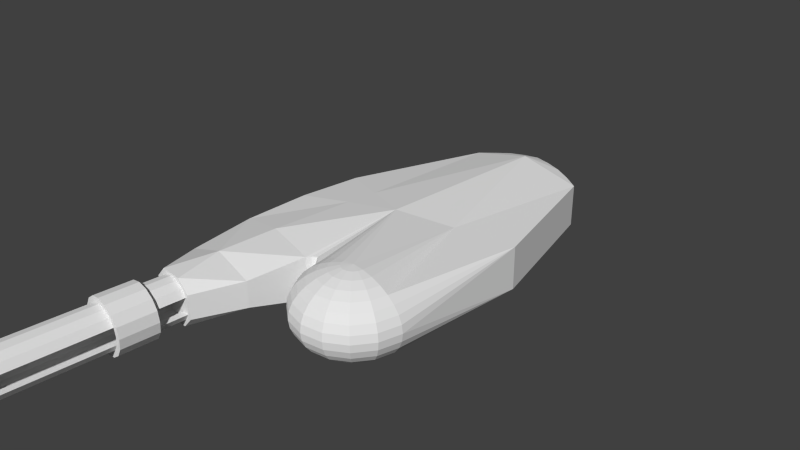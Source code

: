 # Source: marksman.blend  (saved by Blender 2.72.0; exported with 4.5.12 LTS)
import bpy
from mathutils import Matrix  # noqa: F401  (used for matrix-valued properties, if any)

bpy.ops.wm.read_factory_settings(use_empty=True)
scene = bpy.context.scene
scene.name = 'Scene'

# ---- collections
col_collection_1 = bpy.data.collections.new('Collection 1'); scene.collection.children.link(col_collection_1)

# ---- materials (node trees are filled in below, after node groups)
mat_material_001 = bpy.data.materials.new('Material.001')
mat_material_001.alpha_threshold = 0.0
mat_material_001.use_transparent_shadow = False
mat_material_001.specular_color = (0.6151, 0.6151, 0.6151)
mat_material_001.roughness = 0.5
mat_material_001.specular_intensity = 1.0
mat_material_marksman_texture = bpy.data.materials.new('Material_marksman.texture.')
mat_material_marksman_texture.alpha_threshold = 0.0
mat_material_marksman_texture.use_transparent_shadow = False
mat_material_marksman_texture.specular_color = (0.6151, 0.6151, 0.6151)
mat_material_marksman_texture.roughness = 0.5
mat_material_marksman_texture.specular_intensity = 1.0

# ---- material node trees

# ---- world
world_world = bpy.data.worlds.new('World'); scene.world = world_world
world_world.color = (0.05088, 0.05088, 0.05088)
world_world.use_sun_shadow = False
world_world.sun_shadow_jitter_overblur = 0.0
world_world.cycles.sampling_method = 'MANUAL'
world_world.cycles.sample_map_resolution = 256

# ---- cameras
cam_camera = bpy.data.cameras.new('Camera')
cam_camera.clip_end = 100.0
cam_camera.lens = 35.0
cam_camera.sensor_width = 32.0
cam_camera.sensor_height = 18.0
cam_camera.ortho_scale = 7.314
cam_camera.dof.focus_distance = 0.0
cam_camera.dof.aperture_fstop = 128.0

# ---- meshes
me_marksman = bpy.data.meshes.new('marksman')
me_marksman.from_pydata([(0.9, 0.3, -3.0), (0.675, 0.3255, -3.125), (0.0, 0.5, -3.0), (0.45, 0.359, -3.21), (0.225, 0.3791, -3.265), (0.0, 0.39, -3.3), (-0.225, 0.3791, -3.265), (-0.45, 0.359, -3.21), (-0.675, 0.3255, -3.125), (-0.9, 0.3, -3.0), (0.9, -0.3, -3.0), (0.0, -0.5, -3.0), (0.675, -0.3255, -3.125), (0.45, -0.359, -3.21), (0.225, -0.3791, -3.265), (0.0, -0.39, -3.3), (-0.225, -0.3791, -3.265), (-0.45, -0.359, -3.21), (-0.675, -0.3255, -3.125), (-0.9, -0.3, -3.0), (0.8, -0.56, 1.0), (0.6558, -0.5492, 1.06), (0.6439, -0.5492, 1.0), (0.5172, -0.5174, 1.117), (0.4939, -0.5174, 1.0), (0.3894, -0.4656, 1.17), (0.3555, -0.4656, 1.0), (0.2774, -0.396, 1.216), (0.2343, -0.396, 1.0), (0.1855, -0.3111, 1.255), (0.1348, -0.3111, 1.0), (0.1172, -0.2143, 1.283), (0.0609, -0.2143, 1.0), (0.0751, -0.1093, 1.3), (0.01537, -0.1093, 1.0), (0.0609, 0.0, 1.306), (0.0, 0.0, 1.0), (0.0751, 0.1093, 1.3), (0.01537, 0.1093, 1.0), (0.1172, 0.2143, 1.283), (0.0609, 0.2143, 1.0), (0.1855, 0.3111, 1.255), (0.1348, 0.3111, 1.0), (0.2774, 0.396, 1.216), (0.2343, 0.396, 1.0), (0.3894, 0.4656, 1.17), (0.3555, 0.4656, 1.0), (0.5172, 0.5174, 1.117), (0.4939, 0.5174, 1.0), (0.6558, 0.5492, 1.06), (0.6439, 0.5492, 1.0), (0.8, 0.56, 1.0), (0.6896, 0.5492, 1.11), (0.5835, 0.5174, 1.216), (0.4857, 0.4656, 1.314), (0.4, 0.396, 1.4), (0.3297, 0.3111, 1.47), (0.2774, 0.2143, 1.523), (0.2452, 0.1093, 1.555), (0.2343, 0.0, 1.566), (0.2452, -0.1093, 1.555), (0.2774, -0.2143, 1.523), (0.3297, -0.3111, 1.47), (0.4, -0.396, 1.4), (0.4857, -0.4656, 1.314), (0.5835, -0.5174, 1.216), (0.6896, -0.5492, 1.11), (0.7403, -0.5492, 1.144), (0.6828, -0.5174, 1.283), (0.6299, -0.4656, 1.411), (0.5835, -0.396, 1.523), (0.5454, -0.3111, 1.615), (0.5172, -0.2143, 1.683), (0.4997, -0.1093, 1.725), (0.4939, 0.0, 1.739), (0.4997, 0.1093, 1.725), (0.5172, 0.2143, 1.683), (0.5454, 0.3111, 1.615), (0.5835, 0.396, 1.523), (0.6299, 0.4656, 1.411), (0.6828, 0.5174, 1.283), (0.7403, 0.5492, 1.144), (0.8, 0.5492, 1.156), (0.8, 0.5174, 1.306), (0.8, 0.4656, 1.444), (0.8, 0.396, 1.566), (0.8, 0.3111, 1.665), (0.8, 0.2143, 1.739), (0.8, 0.1093, 1.785), (0.8, 0.0, 1.8), (0.8, -0.1093, 1.785), (0.8, -0.2143, 1.739), (0.8, -0.3111, 1.665), (0.8, -0.396, 1.566), (0.8, -0.4656, 1.444), (0.8, -0.5174, 1.306), (0.8, -0.5492, 1.156), (0.8597, -0.5492, 1.144), (0.9172, -0.5174, 1.283), (0.9701, -0.4656, 1.411), (1.016, -0.396, 1.523), (1.055, -0.3111, 1.615), (1.083, -0.2143, 1.683), (1.1, -0.1093, 1.725), (1.106, 0.0, 1.739), (1.1, 0.1093, 1.725), (1.083, 0.2143, 1.683), (1.055, 0.3111, 1.615), (1.016, 0.396, 1.523), (0.9701, 0.4656, 1.411), (0.9172, 0.5174, 1.283), (0.8597, 0.5492, 1.144), (0.9104, 0.5492, 1.11), (1.016, 0.5174, 1.216), (1.114, 0.4656, 1.314), (1.2, 0.396, 1.4), (1.27, 0.3111, 1.47), (1.323, 0.2143, 1.523), (1.355, 0.1093, 1.555), (1.366, 0.0, 1.566), (1.355, -0.1093, 1.555), (1.323, -0.2143, 1.523), (1.27, -0.3111, 1.47), (1.2, -0.396, 1.4), (1.114, -0.4656, 1.314), (1.016, -0.5174, 1.216), (0.9104, -0.5492, 1.11), (0.9442, -0.5492, 1.06), (1.083, -0.5174, 1.117), (1.211, -0.4656, 1.17), (1.323, -0.396, 1.216), (1.415, -0.3111, 1.255), (1.483, -0.2143, 1.283), (1.525, -0.1093, 1.3), (1.539, 0.0, 1.306), (1.525, 0.1093, 1.3), (1.483, 0.2143, 1.283), (1.415, 0.3111, 1.255), (1.323, 0.396, 1.216), (1.211, 0.4656, 1.17), (1.083, 0.5174, 1.117), (0.9442, 0.5492, 1.06), (0.9561, 0.5492, 1.0), (1.106, 0.5174, 1.0), (1.244, 0.4656, 1.0), (1.366, 0.396, 1.0), (1.465, 0.3111, 1.0), (1.539, 0.2143, 1.0), (1.585, 0.1093, 1.0), (1.6, 0.0, 1.0), (1.585, -0.1093, 1.0), (1.539, -0.2143, 1.0), (1.465, -0.3111, 1.0), (1.366, -0.396, 1.0), (1.244, -0.4656, 1.0), (1.106, -0.5174, 1.0), (0.9561, -0.5492, 1.0), (0.0, 0.5, -0.4), (0.0, 0.3, 0.9), (0.0, -0.5, -0.4), (0.0, -0.3, 0.9), (0.75, 0.4, -0.7), (1.5, 0.3, -1.0), (0.75, -0.4, -0.7), (1.5, -0.3, -1.0), (-0.06, 0.3, 0.94), (-0.06, -0.3, 0.94), (0.0, 0.3, 0.9), (-0.1, 0.3, 1.0), (-0.1, -0.3, 1.0), (-0.29, 0.183, 1.738), (-0.29, -0.183, 1.738), (-0.52, 0.165, 2.4), (-0.52, -0.165, 2.4), (-1.5, 0.3, -1.0), (-1.5, -0.3, -1.0), (-1.54, -0.303, -0.0875), (-1.54, 0.303, -0.0875), (-1.55, 0.252, 0.825), (-1.55, -0.252, 0.825), (-1.44, -0.183, 1.737), (-1.44, 0.183, 1.737), (-1.18, -0.165, 2.4), (-1.18, 0.165, 2.4), (-0.85, 0.373, 1.738), (-0.685, 0.33, 2.4), (-1.015, 0.33, 2.4), (-0.685, -0.33, 2.4), (-0.85, -0.373, 1.738), (-1.015, -0.33, 2.4), (-0.75, 0.4, -0.7), (-0.75, -0.4, -0.7), (-0.77, 0.4055, -0.2438), (-0.825, 0.3951, 0.9125), (-0.77, -0.4055, -0.2438), (-0.825, -0.3951, 0.9125), (-0.5668, 0.1148, 5.64), (-0.6318, 0.2122, 5.71), (-0.6955, 0.1485, 5.77), (-0.6674, 0.1148, 5.744), (-0.6318, -0.2121, 5.71), (-0.5668, -0.1148, 5.64), (-0.6674, -0.1152, 5.744), (-0.6955, -0.1485, 5.77), (-0.7292, -0.2771, 5.8), (-0.7636, -0.194, 5.833), (-0.844, -0.3, 5.9), (-0.844, -0.21, 5.903), (-0.9588, -0.2771, 5.8), (-0.9243, -0.194, 5.833), (-1.056, -0.2121, 5.71), (-0.9925, -0.1485, 5.77), (-1.121, -0.1148, 5.64), (-1.021, -0.1152, 5.744), (-1.056, 0.2122, 5.71), (-1.121, 0.1148, 5.64), (-1.021, 0.1148, 5.744), (-0.9925, 0.1485, 5.77), (-0.9588, 0.2772, 5.8), (-0.9243, 0.194, 5.833), (-0.844, 0.3, 5.9), (-0.844, 0.21, 5.903), (-0.7292, 0.2772, 5.8), (-0.7636, 0.194, 5.833), (-0.6674, -0.1152, 2.4), (-0.6955, -0.1485, 2.4), (-0.7636, -0.194, 2.4), (-0.844, -0.21, 2.4), (-0.9243, -0.194, 2.4), (-0.9925, -0.1485, 2.4), (-1.021, -0.1152, 2.4), (-0.6955, 0.1485, 2.4), (-0.6674, 0.1148, 2.4), (-0.7636, 0.194, 2.4), (-1.021, 0.1148, 2.4), (-0.9925, 0.1485, 2.4), (-0.9243, 0.194, 2.4), (-0.844, 0.21, 2.4), (-0.5668, 0.1148, 2.4), (-0.6318, 0.2122, 2.4), (-0.6318, 0.2122, 2.8), (-0.5668, 0.1148, 2.8), (-0.6318, -0.2121, 2.4), (-0.5668, -0.1148, 2.4), (-0.5668, -0.1148, 2.8), (-0.6318, -0.2121, 2.8), (-0.7292, -0.2771, 2.4), (-0.7292, -0.2771, 2.8), (-0.844, -0.3, 2.4), (-0.844, -0.3, 2.8), (-0.9588, -0.2771, 2.4), (-0.9588, -0.2771, 2.8), (-1.056, -0.2121, 2.4), (-1.056, -0.2121, 2.8), (-1.121, -0.1148, 2.4), (-1.121, -0.1148, 2.8), (-1.056, 0.2122, 2.4), (-1.121, 0.1148, 2.4), (-1.121, 0.1148, 2.8), (-1.056, 0.2122, 2.8), (-0.9588, 0.2772, 2.4), (-0.9588, 0.2772, 2.8), (-0.844, 0.3, 2.4), (-0.844, 0.3, 2.8), (-0.7292, 0.2772, 2.4), (-0.7292, 0.2772, 2.8), (-0.6318, 0.2122, 3.3), (-0.7292, 0.2772, 3.3), (-0.7292, 0.2772, 4.8), (-0.6318, 0.2122, 4.8), (-0.844, 0.3, 3.3), (-0.844, 0.3, 4.8), (-0.9588, 0.2772, 3.3), (-0.9588, 0.2772, 4.8), (-1.056, 0.2122, 3.3), (-1.056, 0.2122, 4.8), (-1.121, 0.1148, 3.3), (-1.121, 0.1148, 4.8), (-1.056, -0.2121, 3.3), (-1.056, -0.2121, 4.8), (-1.121, -0.1148, 4.8), (-1.121, -0.1148, 3.3), (-0.9588, -0.2771, 3.3), (-0.9588, -0.2771, 4.8), (-0.844, -0.3, 3.3), (-0.844, -0.3, 4.8), (-0.7292, -0.2771, 3.3), (-0.7292, -0.2771, 4.8), (-0.6318, -0.2121, 3.3), (-0.6318, -0.2121, 4.8), (-0.5668, -0.1148, 3.3), (-0.5668, -0.1148, 4.8), (-0.5668, 0.1148, 4.8), (-0.5668, 0.1148, 3.3), (-0.5788, 0.2652, 2.8), (-0.4975, 0.1435, 2.8), (-0.4975, -0.1435, 2.8), (-0.5788, -0.2651, 2.8), (-0.7005, -0.3464, 2.8), (-0.844, -0.375, 2.8), (-0.9875, -0.3464, 2.8), (-1.109, -0.2651, 2.8), (-1.19, -0.1435, 2.8), (-1.19, 0.1435, 2.8), (-1.109, 0.2652, 2.8), (-0.9875, 0.3465, 2.8), (-0.844, 0.375, 2.8), (-0.7005, 0.3465, 2.8), (-0.5788, 0.2652, 3.3), (-0.7005, 0.3465, 3.3), (-0.844, 0.375, 3.3), (-0.9875, 0.3465, 3.3), (-1.109, 0.2652, 3.3), (-1.19, 0.1435, 3.3), (-1.19, -0.1435, 3.3), (-1.109, -0.2651, 3.3), (-0.9875, -0.3464, 3.3), (-0.844, -0.375, 3.3), (-0.7005, -0.3464, 3.3), (-0.5788, -0.2651, 3.3), (-0.4975, -0.1435, 3.3), (-0.4975, 0.1435, 3.3), (-0.7005, 0.3465, 4.8), (-0.5788, 0.2652, 4.8), (-0.844, 0.375, 4.8), (-0.9875, 0.3465, 4.8), (-1.109, 0.2652, 4.8), (-1.19, 0.1435, 4.8), (-1.109, -0.2651, 4.8), (-1.19, -0.1435, 4.8), (-0.9875, -0.3464, 4.8), (-0.844, -0.375, 4.8), (-0.7005, -0.3464, 4.8), (-0.5788, -0.2651, 4.8), (-0.4975, -0.1435, 4.8), (-0.4975, 0.1435, 4.8), (-0.6318, 0.2122, 5.3), (-0.5668, 0.1148, 5.3), (-0.4975, 0.1435, 5.3), (-0.5788, 0.2652, 5.3), (-0.6318, -0.2121, 5.3), (-0.5788, -0.2651, 5.3), (-0.4975, -0.1435, 5.3), (-0.5668, -0.1148, 5.3), (-0.7292, -0.2771, 5.3), (-0.7005, -0.3464, 5.3), (-0.844, -0.3, 5.3), (-0.844, -0.375, 5.3), (-0.9588, -0.2771, 5.3), (-0.9875, -0.3464, 5.3), (-1.056, -0.2121, 5.3), (-1.109, -0.2651, 5.3), (-1.121, -0.1148, 5.3), (-1.19, -0.1435, 5.3), (-1.056, 0.2122, 5.3), (-1.109, 0.2652, 5.3), (-1.19, 0.1435, 5.3), (-1.121, 0.1148, 5.3), (-0.9588, 0.2772, 5.3), (-0.9875, 0.3465, 5.3), (-0.844, 0.3, 5.3), (-0.844, 0.375, 5.3), (-0.7292, 0.2772, 5.3), (-0.7005, 0.3465, 5.3), (-1.141, 3e-05, 5.3), (-1.215, 2.3e-05, 5.3), (-0.5474, 3e-05, 5.3), (-0.4733, 2.3e-05, 5.3), (-0.5474, 3e-05, 4.8), (-0.4733, 2.3e-05, 4.8), (-1.141, 3e-05, 4.8), (-1.215, 2.3e-05, 4.8), (-0.5474, 3e-05, 3.3), (-0.4733, 2.3e-05, 3.3), (-0.5474, 3e-05, 2.8), (-0.4733, 2.3e-05, 2.8), (-1.141, 0.00196, 2.8), (-1.215, 0.002435, 2.8), (-1.141, 3e-05, 3.3), (-1.215, 2.3e-05, 3.3), (-0.844, 3e-05, 2.4), (0.0, 0.3, -3.0), (0.0, -0.3, -3.0), (0.765, -0.21, -2.878), (0.765, 0.21, -2.878), (0.135, 0.21, -2.9), (0.135, -0.2184, -2.9), (-0.765, 0.21, -2.878), (-0.765, -0.21, -2.878), (-0.135, -0.2184, -2.9), (-0.135, 0.21, -2.9)], [(158, 167)], [(0, 1, 2), (1, 3, 2), (3, 4, 2), (4, 5, 2), (5, 6, 2), (6, 7, 2), (7, 8, 2), (8, 9, 2), (10, 11, 12), (12, 11, 13), (13, 11, 14), (14, 11, 15), (15, 11, 16), (16, 11, 17), (17, 11, 18), (18, 11, 19), (20, 21, 22), (22, 21, 23, 24), (24, 23, 25, 26), (26, 25, 27, 28), (28, 27, 29, 30), (30, 29, 31, 32), (32, 31, 33, 34), (34, 33, 35, 36), (36, 35, 37, 38), (38, 37, 39, 40), (40, 39, 41, 42), (42, 41, 43, 44), (44, 43, 45, 46), (46, 45, 47, 48), (48, 47, 49, 50), (50, 49, 51), (49, 52, 51), (47, 53, 52, 49), (45, 54, 53, 47), (43, 55, 54, 45), (41, 56, 55, 43), (39, 57, 56, 41), (37, 58, 57, 39), (35, 59, 58, 37), (33, 60, 59, 35), (31, 61, 60, 33), (29, 62, 61, 31), (27, 63, 62, 29), (25, 64, 63, 27), (23, 65, 64, 25), (21, 66, 65, 23), (20, 66, 21), (20, 67, 66), (66, 67, 68, 65), (65, 68, 69, 64), (64, 69, 70, 63), (63, 70, 71, 62), (62, 71, 72, 61), (61, 72, 73, 60), (60, 73, 74, 59), (59, 74, 75, 58), (58, 75, 76, 57), (57, 76, 77, 56), (56, 77, 78, 55), (55, 78, 79, 54), (54, 79, 80, 53), (53, 80, 81, 52), (52, 81, 51), (81, 82, 51), (80, 83, 82, 81), (79, 84, 83, 80), (78, 85, 84, 79), (77, 86, 85, 78), (76, 87, 86, 77), (75, 88, 87, 76), (74, 89, 88, 75), (73, 90, 89, 74), (72, 91, 90, 73), (71, 92, 91, 72), (70, 93, 92, 71), (69, 94, 93, 70), (68, 95, 94, 69), (67, 96, 95, 68), (20, 96, 67), (20, 97, 96), (96, 97, 98, 95), (95, 98, 99, 94), (94, 99, 100, 93), (93, 100, 101, 92), (92, 101, 102, 91), (91, 102, 103, 90), (90, 103, 104, 89), (89, 104, 105, 88), (88, 105, 106, 87), (87, 106, 107, 86), (86, 107, 108, 85), (85, 108, 109, 84), (84, 109, 110, 83), (83, 110, 111, 82), (82, 111, 51), (111, 112, 51), (110, 113, 112, 111), (109, 114, 113, 110), (108, 115, 114, 109), (107, 116, 115, 108), (106, 117, 116, 107), (105, 118, 117, 106), (104, 119, 118, 105), (103, 120, 119, 104), (102, 121, 120, 103), (101, 122, 121, 102), (100, 123, 122, 101), (99, 124, 123, 100), (98, 125, 124, 99), (97, 126, 125, 98), (20, 126, 97), (20, 127, 126), (126, 127, 128, 125), (125, 128, 129, 124), (124, 129, 130, 123), (123, 130, 131, 122), (122, 131, 132, 121), (121, 132, 133, 120), (120, 133, 134, 119), (119, 134, 135, 118), (118, 135, 136, 117), (117, 136, 137, 116), (116, 137, 138, 115), (115, 138, 139, 114), (114, 139, 140, 113), (113, 140, 141, 112), (112, 141, 51), (141, 142, 51), (140, 143, 142, 141), (139, 144, 143, 140), (138, 145, 144, 139), (137, 146, 145, 138), (136, 147, 146, 137), (135, 148, 147, 136), (134, 149, 148, 135), (133, 150, 149, 134), (132, 151, 150, 133), (131, 152, 151, 132), (130, 153, 152, 131), (129, 154, 153, 130), (128, 155, 154, 129), (127, 156, 155, 128), (20, 156, 127), (157, 158, 42), (157, 50, 51), (157, 48, 50), (157, 46, 48), (157, 44, 46), (157, 42, 44), (159, 30, 160), (159, 20, 22), (159, 28, 30), (159, 26, 28), (159, 24, 26), (159, 22, 24), (158, 40, 42), (158, 38, 40), (158, 36, 38), (160, 34, 36), (160, 32, 34), (160, 30, 32), (161, 0, 2), (157, 161, 2), (162, 0, 161), (163, 11, 10), (159, 11, 163), (163, 10, 164), (162, 145, 146), (162, 161, 145), (162, 146, 147), (162, 147, 148), (162, 148, 149), (51, 142, 161), (142, 143, 161), (143, 144, 161), (144, 145, 161), (157, 51, 161), (159, 163, 20), (20, 163, 156), (153, 154, 163), (154, 155, 163), (155, 156, 163), (164, 149, 150), (164, 150, 151), (164, 151, 152), (164, 152, 153), (164, 153, 163), (162, 149, 164), (36, 165, 166), (160, 36, 166), (36, 167, 165), (168, 169, 166, 165), (168, 170, 171, 169), (170, 172, 173, 171), (174, 175, 176, 177), (178, 177, 176, 179), (178, 179, 180, 181), (182, 183, 181, 180), (170, 184, 185, 172), (186, 185, 184), (186, 184, 181), (171, 173, 187, 188), (182, 180, 188, 189), (189, 188, 187), (157, 168, 165), (157, 165, 158), (159, 160, 166), (159, 166, 169), (190, 2, 9), (174, 190, 9), (190, 157, 2), (191, 19, 11), (175, 19, 191), (191, 11, 159), (157, 192, 193, 168), (157, 190, 192), (168, 193, 184, 170), (174, 177, 192, 190), (178, 193, 192, 177), (178, 181, 184, 193), (175, 191, 194, 176), (179, 176, 194, 195), (179, 195, 188, 180), (159, 169, 195, 194), (159, 194, 191), (169, 171, 188, 195), (0, 162, 164, 10), (174, 9, 19, 175), (196, 197, 198, 199), (200, 201, 202, 203), (204, 200, 203, 205), (206, 204, 205, 207), (208, 206, 207, 209), (210, 208, 209, 211), (212, 210, 211, 213), (214, 215, 216, 217), (218, 214, 217, 219), (220, 218, 219, 221), (222, 220, 221, 223), (197, 222, 223, 198), (202, 224, 225, 203), (203, 225, 226, 205), (205, 226, 227, 207), (207, 227, 228, 209), (209, 228, 229, 211), (211, 229, 230, 213), (198, 231, 232, 199), (198, 223, 233, 231), (216, 234, 235, 217), (217, 235, 236, 219), (219, 236, 237, 221), (221, 237, 233, 223), (238, 239, 240, 241), (242, 243, 244, 245), (246, 242, 245, 247), (248, 246, 247, 249), (250, 248, 249, 251), (252, 250, 251, 253), (254, 252, 253, 255), (256, 257, 258, 259), (260, 256, 259, 261), (262, 260, 261, 263), (264, 262, 263, 265), (264, 265, 240, 239), (266, 267, 268, 269), (270, 271, 268, 267), (272, 273, 271, 270), (274, 275, 273, 272), (274, 276, 277, 275), (278, 279, 280, 281), (282, 283, 279, 278), (282, 284, 285, 283), (284, 286, 287, 285), (288, 289, 287, 286), (288, 290, 291, 289), (266, 269, 292, 293), (241, 240, 294, 295), (245, 244, 296, 297), (247, 245, 297, 298), (249, 247, 298, 299), (251, 249, 299, 300), (253, 251, 300, 301), (255, 253, 301, 302), (259, 258, 303, 304), (261, 259, 304, 305), (263, 261, 305, 306), (265, 263, 306, 307), (265, 307, 294, 240), (267, 266, 308, 309), (267, 309, 310, 270), (270, 310, 311, 272), (272, 311, 312, 274), (276, 274, 312, 313), (281, 314, 315, 278), (278, 315, 316, 282), (284, 282, 316, 317), (286, 284, 317, 318), (286, 318, 319, 288), (290, 288, 319, 320), (293, 321, 308, 266), (269, 268, 322, 323), (271, 324, 322, 268), (273, 325, 324, 271), (275, 326, 325, 273), (275, 277, 327, 326), (279, 328, 329, 280), (283, 330, 328, 279), (283, 285, 331, 330), (285, 287, 332, 331), (289, 333, 332, 287), (289, 291, 334, 333), (269, 323, 335, 292), (336, 337, 338, 339), (340, 341, 342, 343), (344, 345, 341, 340), (346, 347, 345, 344), (348, 349, 347, 346), (350, 351, 349, 348), (352, 353, 351, 350), (354, 355, 356, 357), (358, 359, 355, 354), (360, 361, 359, 358), (362, 363, 361, 360), (362, 336, 339, 363), (364, 365, 353, 352), (364, 357, 356, 365), (366, 367, 338, 337), (366, 343, 342, 367), (368, 369, 334, 291), (368, 292, 335, 369), (370, 371, 327, 277), (370, 280, 329, 371), (372, 290, 320, 373), (372, 373, 321, 293), (374, 241, 295, 375), (374, 375, 296, 244), (376, 255, 302, 377), (376, 377, 303, 258), (378, 276, 313, 379), (378, 379, 314, 281), (197, 196, 337, 336), (197, 336, 362, 222), (215, 214, 354, 357), (214, 218, 358, 354), (218, 220, 360, 358), (220, 222, 362, 360), (201, 200, 340, 343), (200, 204, 344, 340), (204, 206, 346, 344), (206, 208, 348, 346), (208, 210, 350, 348), (210, 212, 352, 350), (213, 280, 352), (212, 213, 352), (216, 357, 277), (215, 357, 216), (199, 292, 337), (196, 199, 337), (201, 343, 202), (202, 343, 291), (243, 224, 244), (224, 290, 244), (238, 241, 232), (232, 241, 293), (254, 255, 230), (230, 255, 281), (257, 234, 258), (234, 276, 258), (213, 230, 281, 280), (202, 291, 290, 224), (216, 277, 276, 234), (199, 232, 293, 292), (291, 343, 366, 368), (292, 368, 366, 337), (277, 357, 364, 370), (280, 370, 364, 352), (255, 376, 378, 281), (258, 276, 378, 376), (241, 374, 372, 293), (244, 290, 372, 374), (322, 363, 339, 323), (322, 324, 361, 363), (323, 339, 338, 335), (324, 325, 359, 361), (325, 326, 355, 359), (326, 327, 356, 355), (327, 371, 365, 356), (329, 328, 351, 353), (329, 353, 365, 371), (328, 330, 349, 351), (330, 331, 347, 349), (331, 332, 345, 347), (332, 333, 341, 345), (333, 334, 342, 341), (334, 369, 367, 342), (335, 338, 367, 369), (294, 308, 321, 295), (294, 307, 309, 308), (295, 321, 373, 375), (296, 320, 319, 297), (296, 375, 373, 320), (297, 319, 318, 298), (298, 318, 317, 299), (299, 317, 316, 300), (300, 316, 315, 301), (301, 315, 314, 302), (302, 314, 379, 377), (303, 313, 312, 304), (303, 377, 379, 313), (304, 312, 311, 305), (305, 311, 310, 306), (306, 310, 309, 307), (231, 233, 380), (233, 237, 380), (237, 236, 380), (236, 235, 380), (235, 234, 380), (230, 229, 380), (229, 228, 380), (228, 227, 380), (227, 226, 380), (226, 225, 380), (225, 224, 380), (232, 231, 380), (230, 380, 234), (232, 380, 224), (254, 230, 234, 257), (243, 238, 232, 224), (183, 182, 254, 257), (172, 238, 243, 173), (183, 256, 186), (183, 257, 256), (186, 262, 185), (186, 256, 260), (186, 260, 262), (185, 239, 172), (185, 264, 239), (185, 262, 264), (172, 239, 238), (182, 189, 252), (182, 252, 254), (189, 187, 248), (189, 248, 250), (189, 250, 252), (187, 173, 242), (187, 242, 246), (187, 246, 248), (173, 243, 242), (0, 381, 1), (9, 8, 381), (5, 4, 381), (5, 381, 6), (3, 1, 381), (3, 381, 4), (7, 381, 8), (7, 6, 381), (10, 12, 382), (19, 382, 18), (15, 382, 14), (15, 16, 382), (13, 382, 12), (13, 14, 382), (17, 18, 382), (17, 382, 16), (0, 10, 383, 384), (382, 381, 385, 386), (19, 9, 387, 388), (381, 382, 389, 390), (0, 384, 385, 381), (9, 381, 390, 387), (19, 388, 389, 382), (10, 382, 386, 383), (387, 390, 389, 388), (384, 383, 386, 385), (183, 186, 181)])
me_marksman.polygons.foreach_set('material_index', [1, 1, 1, 1, 1, 1, 1, 1, 1, 1, 1, 1, 1, 1, 1, 1, 1, 1, 1, 1, 1, 1, 1, 1, 1, 1, 1, 1, 1, 1, 1, 1, 1, 1, 1, 1, 1, 1, 1, 1, 1, 1, 1, 1, 1, 1, 1, 1, 1, 1, 1, 1, 1, 1, 1, 1, 1, 1, 1, 1, 1, 1, 1, 1, 1, 1, 1, 1, 1, 1, 1, 1, 1, 1, 1, 1, 1, 1, 1, 1, 1, 1, 1, 1, 1, 1, 1, 1, 1, 1, 1, 1, 1, 1, 1, 1, 1, 1, 1, 1, 1, 1, 1, 1, 1, 1, 1, 1, 1, 1, 1, 1, 1, 1, 1, 1, 1, 1, 1, 1, 1, 1, 1, 1, 1, 1, 1, 1, 1, 1, 1, 1, 1, 1, 1, 1, 1, 1, 1, 1, 1, 1, 1, 1, 1, 1, 1, 1, 1, 1, 1, 1, 1, 1, 1, 1, 1, 1, 1, 1, 1, 1, 1, 1, 1, 1, 1, 1, 1, 1, 1, 1, 1, 1, 1, 1, 1, 1, 1, 1, 1, 1, 1, 1, 1, 1, 1, 1, 1, 1, 1, 1, 1, 1, 1, 1, 1, 1, 1, 1, 1, 1, 1, 1, 1, 1, 1, 1, 1, 1, 1, 1, 1, 1, 1, 1, 1, 1, 1, 1, 1, 1, 1, 1, 1, 1, 1, 1, 1, 1, 1, 1, 1, 1, 1, 1, 1, 1, 1, 1, 1, 1, 1, 1, 1, 1, 1, 1, 1, 1, 1, 1, 1, 1, 1, 1, 1, 1, 1, 1, 1, 1, 1, 1, 1, 1, 1, 1, 1, 1, 1, 1, 1, 1, 1, 1, 1, 1, 1, 1, 1, 1, 1, 1, 1, 1, 1, 1, 1, 1, 1, 1, 1, 1, 1, 1, 1, 1, 1, 1, 1, 1, 1, 1, 1, 1, 1, 1, 1, 1, 1, 1, 1, 1, 1, 1, 1, 1, 1, 1, 1, 1, 1, 1, 1, 1, 1, 1, 1, 1, 1, 1, 1, 1, 1, 1, 1, 1, 1, 1, 1, 1, 1, 1, 1, 1, 1, 1, 1, 1, 1, 1, 1, 1, 1, 1, 1, 1, 1, 1, 1, 1, 1, 1, 1, 1, 1, 1, 1, 1, 1, 1, 1, 1, 1, 1, 1, 1, 1, 1, 1, 1, 1, 1, 1, 1, 1, 1, 1, 1, 1, 1, 1, 1, 1, 1, 1, 1, 1, 1, 1, 1, 1, 1, 1, 1, 1, 1, 1, 1, 1, 1, 1, 1, 1, 1, 1, 1, 1, 1, 1, 1, 1, 1, 1, 1, 1, 1, 1, 1, 1, 1, 1, 1, 1, 1, 1, 1, 1, 1, 1, 1, 1, 1, 1, 1, 1, 1, 1, 0, 0, 0, 0, 0, 0, 0, 0, 0, 0, 0, 0, 0, 0, 0, 0, 1, 0, 1, 0, 0, 0, 0, 0, 0, 0, 1])
_uv = me_marksman.uv_layers.new(name='UVMap')
_uv.uv.foreach_set('vector', [0.2781, 0.6228, 0.2523, 0.6366, 0.1757, 0.6212, 0.2523, 0.6366, 0.2265, 0.6458, 0.1757, 0.6212, 0.2265, 0.6458, 0.2008, 0.6516, 0.1757, 0.6212, 0.2008, 0.6516, 0.1751, 0.6552, 0.1757, 0.6212, 0.1751, 0.6552, 0.1496, 0.6508, 0.1757, 0.6212, 0.1496, 0.6508, 0.124, 0.6441, 0.1757, 0.6212, 0.124, 0.6441, 0.09855, 0.6341, 0.1757, 0.6212, 0.09855, 0.6341, 0.07315, 0.6194, 0.1757, 0.6212, 0.4335, 0.6228, 0.5359, 0.6212, 0.4594, 0.6366, 0.4594, 0.6366, 0.5359, 0.6212, 0.4851, 0.6458, 0.4851, 0.6458, 0.5359, 0.6212, 0.5108, 0.6516, 0.5108, 0.6516, 0.5359, 0.6212, 0.5365, 0.6552, 0.5365, 0.6552, 0.5359, 0.6212, 0.5621, 0.6508, 0.5621, 0.6508, 0.5359, 0.6212, 0.5876, 0.6441, 0.5876, 0.6441, 0.5359, 0.6212, 0.6131, 0.6341, 0.6131, 0.6341, 0.5359, 0.6212, 0.6385, 0.6194, 0.4373, 0.1684, 0.4536, 0.1614, 0.4551, 0.1681, 0.4551, 0.1681, 0.4536, 0.1614, 0.4693, 0.1546, 0.4722, 0.1679, 0.4722, 0.1679, 0.4693, 0.1546, 0.4838, 0.1483, 0.488, 0.1676, 0.488, 0.1676, 0.4838, 0.1483, 0.4965, 0.1428, 0.5018, 0.1673, 0.5018, 0.1673, 0.4965, 0.1428, 0.507, 0.1383, 0.5132, 0.1671, 0.552, 0.8244, 0.5519, 0.7962, 0.5629, 0.7922, 0.563, 0.8235, 0.563, 0.8235, 0.5629, 0.7922, 0.5749, 0.7897, 0.575, 0.8229, 0.575, 0.8229, 0.5749, 0.7897, 0.5873, 0.7888, 0.5874, 0.8227, 0.5874, 0.8227, 0.5873, 0.7888, 0.5997, 0.7896, 0.5998, 0.8228, 0.5998, 0.8228, 0.5997, 0.7896, 0.6117, 0.792, 0.6118, 0.8233, 0.6118, 0.8233, 0.6117, 0.792, 0.6227, 0.796, 0.6228, 0.8241, 0.1984, 0.1671, 0.2046, 0.1383, 0.2151, 0.1428, 0.2098, 0.1673, 0.2098, 0.1673, 0.2151, 0.1428, 0.2278, 0.1483, 0.2236, 0.1676, 0.2236, 0.1676, 0.2278, 0.1483, 0.2423, 0.1546, 0.2394, 0.1679, 0.2394, 0.1679, 0.2423, 0.1546, 0.258, 0.1614, 0.2565, 0.1681, 0.2565, 0.1681, 0.258, 0.1614, 0.2743, 0.1684, 0.258, 0.1614, 0.2619, 0.1557, 0.2743, 0.1684, 0.2423, 0.1546, 0.25, 0.1434, 0.2619, 0.1557, 0.258, 0.1614, 0.2278, 0.1483, 0.239, 0.1321, 0.25, 0.1434, 0.2423, 0.1546, 0.2151, 0.1428, 0.2294, 0.1222, 0.239, 0.1321, 0.2278, 0.1483, 0.2046, 0.1383, 0.2215, 0.1141, 0.2294, 0.1222, 0.2151, 0.1428, 0.6117, 0.792, 0.6116, 0.7668, 0.6227, 0.7732, 0.6227, 0.796, 0.5997, 0.7896, 0.5997, 0.7628, 0.6116, 0.7668, 0.6117, 0.792, 0.5873, 0.7888, 0.5872, 0.7615, 0.5997, 0.7628, 0.5997, 0.7896, 0.5749, 0.7897, 0.5748, 0.7629, 0.5872, 0.7615, 0.5873, 0.7888, 0.5629, 0.7922, 0.5628, 0.7669, 0.5748, 0.7629, 0.5749, 0.7897, 0.5519, 0.7962, 0.5518, 0.7734, 0.5628, 0.7669, 0.5629, 0.7922, 0.4965, 0.1428, 0.4822, 0.1222, 0.4902, 0.1141, 0.507, 0.1383, 0.4838, 0.1483, 0.4726, 0.1321, 0.4822, 0.1222, 0.4965, 0.1428, 0.4693, 0.1546, 0.4616, 0.1434, 0.4726, 0.1321, 0.4838, 0.1483, 0.4536, 0.1614, 0.4497, 0.1557, 0.4616, 0.1434, 0.4693, 0.1546, 0.4373, 0.1684, 0.4497, 0.1557, 0.4536, 0.1614, 0.4373, 0.1684, 0.4439, 0.1519, 0.4497, 0.1557, 0.4497, 0.1557, 0.4439, 0.1519, 0.4502, 0.1361, 0.4616, 0.1434, 0.4616, 0.1434, 0.4502, 0.1361, 0.456, 0.1215, 0.4726, 0.1321, 0.4726, 0.1321, 0.456, 0.1215, 0.4611, 0.1086, 0.4822, 0.1222, 0.4822, 0.1222, 0.4611, 0.1086, 0.4653, 0.09811, 0.4902, 0.1141, 0.1995, 0.7843, 0.1995, 0.7598, 0.2105, 0.763, 0.2106, 0.7902, 0.2106, 0.7902, 0.2105, 0.763, 0.2225, 0.765, 0.2226, 0.7939, 0.2226, 0.7939, 0.2225, 0.765, 0.2349, 0.7656, 0.235, 0.7951, 0.235, 0.7951, 0.2349, 0.7656, 0.2473, 0.7649, 0.2474, 0.7938, 0.2474, 0.7938, 0.2473, 0.7649, 0.2593, 0.7629, 0.2594, 0.7901, 0.2594, 0.7901, 0.2593, 0.7629, 0.2703, 0.7596, 0.2704, 0.7841, 0.2215, 0.1141, 0.2463, 0.09811, 0.2505, 0.1086, 0.2294, 0.1222, 0.2294, 0.1222, 0.2505, 0.1086, 0.2556, 0.1215, 0.239, 0.1321, 0.239, 0.1321, 0.2556, 0.1215, 0.2615, 0.1361, 0.25, 0.1434, 0.25, 0.1434, 0.2615, 0.1361, 0.2678, 0.1519, 0.2619, 0.1557, 0.2619, 0.1557, 0.2678, 0.1519, 0.2743, 0.1684, 0.2678, 0.1519, 0.2746, 0.1507, 0.2743, 0.1684, 0.2615, 0.1361, 0.2748, 0.1337, 0.2746, 0.1507, 0.2678, 0.1519, 0.2556, 0.1215, 0.2751, 0.1179, 0.2748, 0.1337, 0.2615, 0.1361, 0.2505, 0.1086, 0.2753, 0.1042, 0.2751, 0.1179, 0.2556, 0.1215, 0.2463, 0.09811, 0.2754, 0.09283, 0.2753, 0.1042, 0.2505, 0.1086, 0.2593, 0.7629, 0.2592, 0.7307, 0.2702, 0.7307, 0.2703, 0.7596, 0.2473, 0.7649, 0.2472, 0.7308, 0.2592, 0.7307, 0.2593, 0.7629, 0.2349, 0.7656, 0.2348, 0.7308, 0.2472, 0.7308, 0.2473, 0.7649, 0.2225, 0.765, 0.2224, 0.7308, 0.2348, 0.7308, 0.2349, 0.7656, 0.2105, 0.763, 0.2104, 0.7309, 0.2224, 0.7308, 0.2225, 0.765, 0.1995, 0.7598, 0.1994, 0.7309, 0.2104, 0.7309, 0.2105, 0.763, 0.4611, 0.1086, 0.4364, 0.1042, 0.4363, 0.09283, 0.4653, 0.09811, 0.456, 0.1215, 0.4366, 0.1179, 0.4364, 0.1042, 0.4611, 0.1086, 0.4502, 0.1361, 0.4368, 0.1337, 0.4366, 0.1179, 0.456, 0.1215, 0.4439, 0.1519, 0.437, 0.1507, 0.4368, 0.1337, 0.4502, 0.1361, 0.4373, 0.1684, 0.437, 0.1507, 0.4439, 0.1519, 0.4373, 0.1684, 0.4303, 0.1522, 0.437, 0.1507, 0.437, 0.1507, 0.4303, 0.1522, 0.4235, 0.1365, 0.4368, 0.1337, 0.4368, 0.1337, 0.4235, 0.1365, 0.4173, 0.1221, 0.4366, 0.1179, 0.4366, 0.1179, 0.4173, 0.1221, 0.4118, 0.1094, 0.4364, 0.1042, 0.4364, 0.1042, 0.4118, 0.1094, 0.4074, 0.09905, 0.4363, 0.09283, 0.1994, 0.7309, 0.1993, 0.702, 0.2103, 0.6988, 0.2104, 0.7309, 0.2104, 0.7309, 0.2103, 0.6988, 0.2223, 0.6967, 0.2224, 0.7308, 0.2224, 0.7308, 0.2223, 0.6967, 0.2347, 0.696, 0.2348, 0.7308, 0.2348, 0.7308, 0.2347, 0.696, 0.2471, 0.6967, 0.2472, 0.7308, 0.2472, 0.7308, 0.2471, 0.6967, 0.2591, 0.6986, 0.2592, 0.7307, 0.2592, 0.7307, 0.2591, 0.6986, 0.2701, 0.7018, 0.2702, 0.7307, 0.2754, 0.09283, 0.3043, 0.09905, 0.2998, 0.1094, 0.2753, 0.1042, 0.2753, 0.1042, 0.2998, 0.1094, 0.2944, 0.1221, 0.2751, 0.1179, 0.2751, 0.1179, 0.2944, 0.1221, 0.2881, 0.1365, 0.2748, 0.1337, 0.2748, 0.1337, 0.2881, 0.1365, 0.2814, 0.1522, 0.2746, 0.1507, 0.2746, 0.1507, 0.2814, 0.1522, 0.2743, 0.1684, 0.2814, 0.1522, 0.2871, 0.1561, 0.2743, 0.1684, 0.2881, 0.1365, 0.2993, 0.1442, 0.2871, 0.1561, 0.2814, 0.1522, 0.2944, 0.1221, 0.3106, 0.1333, 0.2993, 0.1442, 0.2881, 0.1365, 0.2998, 0.1094, 0.3205, 0.1237, 0.3106, 0.1333, 0.2944, 0.1221, 0.3043, 0.09905, 0.3286, 0.1158, 0.3205, 0.1237, 0.2998, 0.1094, 0.2591, 0.6986, 0.259, 0.6714, 0.2701, 0.6773, 0.2701, 0.7018, 0.2471, 0.6967, 0.247, 0.6678, 0.259, 0.6714, 0.2591, 0.6986, 0.2347, 0.696, 0.2346, 0.6666, 0.247, 0.6678, 0.2471, 0.6967, 0.2223, 0.6967, 0.2222, 0.6678, 0.2346, 0.6666, 0.2347, 0.696, 0.2103, 0.6988, 0.2102, 0.6715, 0.2222, 0.6678, 0.2223, 0.6967, 0.1993, 0.702, 0.1992, 0.6775, 0.2102, 0.6715, 0.2103, 0.6988, 0.4118, 0.1094, 0.3911, 0.1237, 0.3831, 0.1158, 0.4074, 0.09905, 0.4173, 0.1221, 0.401, 0.1333, 0.3911, 0.1237, 0.4118, 0.1094, 0.4235, 0.1365, 0.4123, 0.1442, 0.401, 0.1333, 0.4173, 0.1221, 0.4303, 0.1522, 0.4246, 0.1561, 0.4123, 0.1442, 0.4235, 0.1365, 0.4373, 0.1684, 0.4246, 0.1561, 0.4303, 0.1522, 0.4373, 0.1684, 0.4208, 0.1619, 0.4246, 0.1561, 0.4246, 0.1561, 0.4208, 0.1619, 0.4049, 0.1556, 0.4123, 0.1442, 0.4123, 0.1442, 0.4049, 0.1556, 0.3903, 0.1499, 0.401, 0.1333, 0.401, 0.1333, 0.3903, 0.1499, 0.3775, 0.1448, 0.3911, 0.1237, 0.3911, 0.1237, 0.3775, 0.1448, 0.367, 0.1406, 0.3831, 0.1158, 0.7987, 0.5143, 0.7986, 0.4902, 0.8097, 0.4935, 0.8098, 0.5204, 0.8098, 0.5204, 0.8097, 0.4935, 0.8216, 0.4955, 0.8217, 0.524, 0.8217, 0.524, 0.8216, 0.4955, 0.8341, 0.4962, 0.8342, 0.5253, 0.8342, 0.5253, 0.8341, 0.4962, 0.8465, 0.4954, 0.8466, 0.524, 0.8466, 0.524, 0.8465, 0.4954, 0.8585, 0.4933, 0.8586, 0.5202, 0.8586, 0.5202, 0.8585, 0.4933, 0.8695, 0.4899, 0.8696, 0.5141, 0.3286, 0.1158, 0.3446, 0.1406, 0.3341, 0.1448, 0.3205, 0.1237, 0.3205, 0.1237, 0.3341, 0.1448, 0.3213, 0.1499, 0.3106, 0.1333, 0.3106, 0.1333, 0.3213, 0.1499, 0.3067, 0.1556, 0.2993, 0.1442, 0.2993, 0.1442, 0.3067, 0.1556, 0.2908, 0.1619, 0.2871, 0.1561, 0.2871, 0.1561, 0.2908, 0.1619, 0.2743, 0.1684, 0.2908, 0.1619, 0.2921, 0.1687, 0.2743, 0.1684, 0.3067, 0.1556, 0.3091, 0.169, 0.2921, 0.1687, 0.2908, 0.1619, 0.3213, 0.1499, 0.3248, 0.1692, 0.3091, 0.169, 0.3067, 0.1556, 0.3341, 0.1448, 0.3386, 0.1694, 0.3248, 0.1692, 0.3213, 0.1499, 0.3446, 0.1406, 0.3499, 0.1696, 0.3386, 0.1694, 0.3341, 0.1448, 0.8585, 0.4933, 0.8584, 0.4613, 0.8694, 0.4611, 0.8695, 0.4899, 0.8465, 0.4954, 0.8464, 0.4615, 0.8584, 0.4613, 0.8585, 0.4933, 0.8341, 0.4962, 0.834, 0.4616, 0.8464, 0.4615, 0.8465, 0.4954, 0.8216, 0.4955, 0.8215, 0.4616, 0.834, 0.4616, 0.8341, 0.4962, 0.8097, 0.4935, 0.8096, 0.4615, 0.8215, 0.4616, 0.8216, 0.4955, 0.7986, 0.4902, 0.7985, 0.4614, 0.8096, 0.4615, 0.8097, 0.4935, 0.3775, 0.1448, 0.373, 0.1694, 0.3618, 0.1696, 0.367, 0.1406, 0.3903, 0.1499, 0.3868, 0.1692, 0.373, 0.1694, 0.3775, 0.1448, 0.4049, 0.1556, 0.4025, 0.169, 0.3868, 0.1692, 0.3903, 0.1499, 0.4208, 0.1619, 0.4196, 0.1687, 0.4025, 0.169, 0.4049, 0.1556, 0.4373, 0.1684, 0.4196, 0.1687, 0.4208, 0.1619, 0.1806, 0.3259, 0.1829, 0.1782, 0.1984, 0.1671, 0.1806, 0.3259, 0.2565, 0.1681, 0.2743, 0.1684, 0.1806, 0.3259, 0.2394, 0.1679, 0.2565, 0.1681, 0.1806, 0.3259, 0.2236, 0.1676, 0.2394, 0.1679, 0.1806, 0.3259, 0.2098, 0.1673, 0.2236, 0.1676, 0.1806, 0.3259, 0.1984, 0.1671, 0.2098, 0.1673, 0.5311, 0.3259, 0.5132, 0.1671, 0.5288, 0.1782, 0.5311, 0.3259, 0.4373, 0.1684, 0.4551, 0.1681, 0.5311, 0.3259, 0.5018, 0.1673, 0.5132, 0.1671, 0.5311, 0.3259, 0.488, 0.1676, 0.5018, 0.1673, 0.5311, 0.3259, 0.4722, 0.1679, 0.488, 0.1676, 0.5311, 0.3259, 0.4551, 0.1681, 0.4722, 0.1679, 0.3501, 0.9234, 0.3392, 0.9282, 0.3376, 0.9145, 0.3501, 0.9234, 0.3376, 0.9411, 0.3392, 0.9282, 0.6216, 0.8339, 0.5874, 0.8227, 0.5998, 0.8228, 0.5533, 0.8341, 0.575, 0.8229, 0.5874, 0.8227, 0.3997, 0.9208, 0.4106, 0.9257, 0.4122, 0.9386, 0.3997, 0.9208, 0.4122, 0.9119, 0.4106, 0.9257, 0.2654, 0.3613, 0.2781, 0.6228, 0.1757, 0.6212, 0.1806, 0.3259, 0.2654, 0.3613, 0.1757, 0.6212, 0.3501, 0.3968, 0.2781, 0.6228, 0.2654, 0.3613, 0.4463, 0.3613, 0.5359, 0.6212, 0.4335, 0.6228, 0.5311, 0.3259, 0.5359, 0.6212, 0.4463, 0.3613, 0.4463, 0.3613, 0.4335, 0.6228, 0.3615, 0.3968, 0.3501, 0.3968, 0.3386, 0.1694, 0.3499, 0.1696, 0.3501, 0.3968, 0.2654, 0.3613, 0.3386, 0.1694, 0.8674, 0.2341, 0.8694, 0.4611, 0.8584, 0.4613, 0.8674, 0.2341, 0.8584, 0.4613, 0.8464, 0.4615, 0.8674, 0.2341, 0.8464, 0.4615, 0.834, 0.4616, 0.2743, 0.1684, 0.2921, 0.1687, 0.2654, 0.3613, 0.2921, 0.1687, 0.3091, 0.169, 0.2654, 0.3613, 0.3091, 0.169, 0.3248, 0.1692, 0.2654, 0.3613, 0.3248, 0.1692, 0.3386, 0.1694, 0.2654, 0.3613, 0.1806, 0.3259, 0.2743, 0.1684, 0.2654, 0.3613, 0.5311, 0.3259, 0.4463, 0.3613, 0.4373, 0.1684, 0.4373, 0.1684, 0.4463, 0.3613, 0.4196, 0.1687, 0.373, 0.1694, 0.3868, 0.1692, 0.4463, 0.3613, 0.3868, 0.1692, 0.4025, 0.169, 0.4463, 0.3613, 0.4025, 0.169, 0.4196, 0.1687, 0.4463, 0.3613, 0.7991, 0.2343, 0.834, 0.4616, 0.8215, 0.4616, 0.7991, 0.2343, 0.8215, 0.4616, 0.8096, 0.4615, 0.7991, 0.2343, 0.8096, 0.4615, 0.7985, 0.4614, 0.3615, 0.3968, 0.3618, 0.1696, 0.373, 0.1694, 0.3615, 0.3968, 0.373, 0.1694, 0.4463, 0.3613, 0.8674, 0.2341, 0.834, 0.4616, 0.7991, 0.2343, 0.5021, 0.8909, 0.4954, 0.925, 0.4952, 0.8568, 0.502, 0.8568, 0.5021, 0.8909, 0.4952, 0.8568, 0.5021, 0.8909, 0.5022, 0.9249, 0.4954, 0.925, 0.3501, 0.6733, 0.2818, 0.6735, 0.2818, 0.6668, 0.3501, 0.6666, 0.3501, 0.6733, 0.3371, 0.7567, 0.2954, 0.7568, 0.2818, 0.6735, 0.3371, 0.7567, 0.3352, 0.8314, 0.2977, 0.8315, 0.2954, 0.7568, 0.7863, 0.3861, 0.718, 0.3863, 0.7173, 0.2828, 0.7863, 0.2826, 0.7802, 0.1794, 0.7863, 0.2826, 0.7173, 0.2828, 0.7228, 0.1795, 0.7802, 0.1794, 0.7228, 0.1795, 0.7304, 0.07767, 0.772, 0.07755, 0.7322, 0.005794, 0.7698, 0.005679, 0.772, 0.07755, 0.7304, 0.07767, 0.1513, 0.08251, 0.08769, 0.08155, 0.1077, 0.006641, 0.1264, 0.006901, 0.07011, 0.00603, 0.1077, 0.006641, 0.08769, 0.08155, 0.07011, 0.00603, 0.08769, 0.08155, 0.02039, 0.08044, 0.5603, 0.08251, 0.5853, 0.006901, 0.604, 0.006641, 0.6239, 0.08155, 0.6604, 0.005679, 0.6912, 0.08043, 0.6239, 0.08155, 0.6415, 0.00603, 0.6415, 0.00603, 0.6239, 0.08155, 0.604, 0.006641, 0.1806, 0.3259, 0.1717, 0.1667, 0.1761, 0.1736, 0.1806, 0.3259, 0.1761, 0.1736, 0.1829, 0.1782, 0.5311, 0.3259, 0.5288, 0.1782, 0.5355, 0.1736, 0.5311, 0.3259, 0.5355, 0.1736, 0.54, 0.1667, 0.09456, 0.3586, 0.1757, 0.6212, 0.07315, 0.6194, 0.008551, 0.3912, 0.09456, 0.3586, 0.07315, 0.6194, 0.09456, 0.3586, 0.1806, 0.3259, 0.1757, 0.6212, 0.6171, 0.3586, 0.6385, 0.6194, 0.5359, 0.6212, 0.7031, 0.3912, 0.6385, 0.6194, 0.6171, 0.3586, 0.6171, 0.3586, 0.5359, 0.6212, 0.5311, 0.3259, 0.1806, 0.3259, 0.09314, 0.3067, 0.08902, 0.1753, 0.1717, 0.1667, 0.1806, 0.3259, 0.09456, 0.3586, 0.09314, 0.3067, 0.1717, 0.1667, 0.08902, 0.1753, 0.08769, 0.08155, 0.1513, 0.08251, 0.008551, 0.3912, 0.005694, 0.2875, 0.09314, 0.3067, 0.09456, 0.3586, 0.006218, 0.1839, 0.08902, 0.1753, 0.09314, 0.3067, 0.005694, 0.2875, 0.006218, 0.1839, 0.02039, 0.08044, 0.08769, 0.08155, 0.08902, 0.1753, 0.7031, 0.3912, 0.6171, 0.3586, 0.6185, 0.3067, 0.7059, 0.2875, 0.7054, 0.1839, 0.7059, 0.2875, 0.6185, 0.3067, 0.6226, 0.1753, 0.7054, 0.1839, 0.6226, 0.1753, 0.6239, 0.08155, 0.6912, 0.08043, 0.5311, 0.3259, 0.54, 0.1667, 0.6226, 0.1753, 0.6185, 0.3067, 0.5311, 0.3259, 0.6185, 0.3067, 0.6171, 0.3586, 0.54, 0.1667, 0.5603, 0.08251, 0.6239, 0.08155, 0.6226, 0.1753, 0.8667, 0.005679, 0.8674, 0.2341, 0.7991, 0.2343, 0.7984, 0.005888, 0.7863, 0.3861, 0.787, 0.619, 0.7187, 0.6192, 0.718, 0.3863, 0.2133, 0.8782, 0.2244, 0.8856, 0.2171, 0.8928, 0.2133, 0.8896, 0.2593, 0.8855, 0.2704, 0.8782, 0.2703, 0.8896, 0.2665, 0.8928, 0.2518, 0.8966, 0.2593, 0.8855, 0.2665, 0.8928, 0.2613, 0.9005, 0.2492, 0.9096, 0.2518, 0.8966, 0.2613, 0.9005, 0.2595, 0.9096, 0.2518, 0.9226, 0.2492, 0.9096, 0.2595, 0.9096, 0.2612, 0.9188, 0.2591, 0.9337, 0.2518, 0.9226, 0.2612, 0.9188, 0.2664, 0.9265, 0.2702, 0.9411, 0.2591, 0.9337, 0.2664, 0.9265, 0.2702, 0.9297, 0.2242, 0.9338, 0.2131, 0.9411, 0.2132, 0.9297, 0.217, 0.9265, 0.2317, 0.9228, 0.2242, 0.9338, 0.217, 0.9265, 0.2222, 0.9188, 0.2343, 0.9097, 0.2317, 0.9228, 0.2222, 0.9188, 0.2241, 0.9097, 0.2318, 0.8967, 0.2343, 0.9097, 0.2241, 0.9097, 0.2223, 0.9006, 0.2244, 0.8856, 0.2318, 0.8967, 0.2223, 0.9006, 0.2171, 0.8928, 0.9943, 0.4182, 0.9931, 0.796, 0.9894, 0.7957, 0.9905, 0.4149, 0.9151, 0.43, 0.9148, 0.8128, 0.907, 0.8127, 0.9074, 0.4229, 0.9074, 0.4229, 0.907, 0.8127, 0.8978, 0.8127, 0.8982, 0.4149, 0.8982, 0.4149, 0.8978, 0.8127, 0.8887, 0.8127, 0.8891, 0.4228, 0.8891, 0.4228, 0.8887, 0.8127, 0.881, 0.8127, 0.8813, 0.43, 0.9741, 0.4035, 0.973, 0.02089, 0.9768, 0.02082, 0.9779, 0.4005, 0.9931, 0.02244, 0.9943, 0.4032, 0.9905, 0.4035, 0.9893, 0.02571, 0.881, 0.02082, 0.8887, 0.01364, 0.8891, 0.4035, 0.8813, 0.4035, 0.973, 0.7946, 0.9741, 0.4149, 0.978, 0.415, 0.9768, 0.7976, 0.9148, 0.02078, 0.9152, 0.4035, 0.9074, 0.4035, 0.907, 0.01362, 0.907, 0.01362, 0.9074, 0.4035, 0.8983, 0.4035, 0.8979, 0.005679, 0.8979, 0.005679, 0.8983, 0.4035, 0.8891, 0.4035, 0.8887, 0.01364, 0.06537, 0.908, 0.07646, 0.9079, 0.07632, 0.9533, 0.06523, 0.9535, 0.4341, 0.9119, 0.4451, 0.912, 0.4453, 0.9574, 0.4342, 0.9573, 0.1011, 0.8496, 0.1121, 0.8497, 0.1122, 0.8952, 0.1011, 0.8952, 0.08807, 0.8497, 0.1011, 0.8496, 0.1011, 0.8952, 0.08811, 0.8952, 0.07502, 0.8497, 0.08807, 0.8497, 0.08811, 0.8952, 0.07506, 0.8952, 0.06392, 0.8497, 0.07502, 0.8497, 0.07506, 0.8952, 0.06397, 0.8953, 0.6822, 0.9279, 0.6711, 0.9276, 0.6712, 0.8815, 0.6823, 0.8817, 0.1108, 0.9538, 0.09975, 0.9531, 0.09961, 0.9079, 0.1107, 0.9086, 0.4355, 0.8537, 0.4466, 0.8537, 0.4465, 0.8992, 0.4354, 0.8992, 0.4224, 0.8536, 0.4355, 0.8537, 0.4354, 0.8992, 0.4224, 0.8992, 0.4094, 0.8536, 0.4224, 0.8536, 0.4224, 0.8992, 0.4094, 0.8992, 0.4094, 0.8536, 0.4094, 0.8992, 0.3984, 0.8992, 0.3984, 0.8536, 0.1877, 0.837, 0.1766, 0.837, 0.1768, 0.6666, 0.1878, 0.6666, 0.1636, 0.837, 0.1637, 0.6666, 0.1768, 0.6666, 0.1766, 0.837, 0.1505, 0.837, 0.1506, 0.6666, 0.1637, 0.6666, 0.1636, 0.837, 0.1393, 0.8369, 0.1395, 0.6666, 0.1506, 0.6666, 0.1505, 0.837, 0.9151, 0.9943, 0.9041, 0.9936, 0.9035, 0.8241, 0.9146, 0.8248, 0.973, 0.9792, 0.9735, 0.8097, 0.9846, 0.809, 0.984, 0.9785, 0.09971, 0.837, 0.09955, 0.6666, 0.1107, 0.6666, 0.1108, 0.8369, 0.09971, 0.837, 0.08663, 0.837, 0.08646, 0.6666, 0.09955, 0.6666, 0.08663, 0.837, 0.07357, 0.837, 0.0734, 0.6666, 0.08646, 0.6666, 0.06253, 0.837, 0.06236, 0.6666, 0.0734, 0.6666, 0.07357, 0.837, 0.9498, 0.806, 0.9608, 0.8062, 0.9614, 0.9765, 0.9503, 0.9764, 0.9381, 0.806, 0.9376, 0.9764, 0.9265, 0.9765, 0.9271, 0.8061, 0.4796, 0.7367, 0.4919, 0.7418, 0.4902, 0.7501, 0.4748, 0.7437, 0.465, 0.7017, 0.465, 0.715, 0.4567, 0.7166, 0.4567, 0.7, 0.4701, 0.6894, 0.465, 0.7017, 0.4567, 0.7, 0.463, 0.6847, 0.4796, 0.68, 0.4701, 0.6894, 0.463, 0.6847, 0.4748, 0.6729, 0.4919, 0.6749, 0.4796, 0.68, 0.4748, 0.6729, 0.4902, 0.6666, 0.5052, 0.6749, 0.4919, 0.6749, 0.4902, 0.6666, 0.5069, 0.6666, 0.5175, 0.68, 0.5052, 0.6749, 0.5069, 0.6666, 0.5223, 0.6729, 0.5321, 0.715, 0.5321, 0.7017, 0.5404, 0.7, 0.5404, 0.7166, 0.527, 0.7273, 0.5321, 0.715, 0.5404, 0.7166, 0.5341, 0.732, 0.5175, 0.7367, 0.527, 0.7273, 0.5341, 0.732, 0.5223, 0.7437, 0.5052, 0.7418, 0.5175, 0.7367, 0.5223, 0.7437, 0.5069, 0.7501, 0.5052, 0.7418, 0.5069, 0.7501, 0.4902, 0.7501, 0.4919, 0.7418, 0.4907, 0.7702, 0.4785, 0.7757, 0.4736, 0.7687, 0.4888, 0.7619, 0.4907, 0.7702, 0.4888, 0.7619, 0.5055, 0.7615, 0.504, 0.7699, 0.504, 0.7699, 0.5055, 0.7615, 0.521, 0.7674, 0.5165, 0.7746, 0.5165, 0.7746, 0.521, 0.7674, 0.5331, 0.7788, 0.5262, 0.7837, 0.5316, 0.7959, 0.5262, 0.7837, 0.5331, 0.7788, 0.5399, 0.794, 0.5272, 0.8216, 0.5344, 0.8261, 0.523, 0.8382, 0.5181, 0.8312, 0.5181, 0.8312, 0.523, 0.8382, 0.5078, 0.845, 0.5059, 0.8367, 0.4926, 0.837, 0.5059, 0.8367, 0.5078, 0.845, 0.4911, 0.8454, 0.4801, 0.8323, 0.4926, 0.837, 0.4911, 0.8454, 0.4756, 0.8395, 0.4801, 0.8323, 0.4756, 0.8395, 0.4635, 0.8281, 0.4704, 0.8232, 0.465, 0.811, 0.4704, 0.8232, 0.4635, 0.8281, 0.4567, 0.8129, 0.4694, 0.7853, 0.4622, 0.7808, 0.4736, 0.7687, 0.4785, 0.7757, 0.6272, 0.7017, 0.6221, 0.6894, 0.6292, 0.6847, 0.6356, 0.7, 0.6127, 0.68, 0.6174, 0.6729, 0.6292, 0.6847, 0.6221, 0.6894, 0.6004, 0.6749, 0.602, 0.6666, 0.6174, 0.6729, 0.6127, 0.68, 0.587, 0.6749, 0.5854, 0.6666, 0.602, 0.6666, 0.6004, 0.6749, 0.587, 0.6749, 0.5747, 0.68, 0.57, 0.6729, 0.5854, 0.6666, 0.5602, 0.715, 0.5518, 0.7166, 0.5518, 0.7, 0.5602, 0.7017, 0.5653, 0.7273, 0.5582, 0.732, 0.5518, 0.7166, 0.5602, 0.715, 0.5653, 0.7273, 0.5747, 0.7367, 0.57, 0.7437, 0.5582, 0.732, 0.5747, 0.7367, 0.587, 0.7418, 0.5854, 0.7501, 0.57, 0.7437, 0.6004, 0.7418, 0.602, 0.7501, 0.5854, 0.7501, 0.587, 0.7418, 0.6004, 0.7418, 0.6127, 0.7367, 0.6174, 0.7437, 0.602, 0.7501, 0.6272, 0.7017, 0.6356, 0.7, 0.6356, 0.7166, 0.6272, 0.715, 0.4101, 0.6749, 0.3967, 0.6749, 0.3951, 0.6666, 0.4117, 0.6666, 0.3699, 0.7017, 0.3615, 0.7, 0.3679, 0.6847, 0.375, 0.6894, 0.3699, 0.715, 0.3615, 0.7166, 0.3615, 0.7, 0.3699, 0.7017, 0.375, 0.7273, 0.3679, 0.732, 0.3615, 0.7166, 0.3699, 0.715, 0.3844, 0.7367, 0.3797, 0.7437, 0.3679, 0.732, 0.375, 0.7273, 0.3967, 0.7418, 0.3951, 0.7501, 0.3797, 0.7437, 0.3844, 0.7367, 0.4101, 0.7418, 0.4117, 0.7501, 0.3951, 0.7501, 0.3967, 0.7418, 0.4369, 0.715, 0.4453, 0.7166, 0.4389, 0.732, 0.4318, 0.7273, 0.4369, 0.7017, 0.4453, 0.7, 0.4453, 0.7166, 0.4369, 0.715, 0.4318, 0.6894, 0.4389, 0.6847, 0.4453, 0.7, 0.4369, 0.7017, 0.4224, 0.68, 0.4271, 0.6729, 0.4389, 0.6847, 0.4318, 0.6894, 0.4224, 0.68, 0.4101, 0.6749, 0.4117, 0.6666, 0.4271, 0.6729, 0.4222, 0.7363, 0.4268, 0.7433, 0.4117, 0.7501, 0.4101, 0.7418, 0.4222, 0.7363, 0.4318, 0.7273, 0.4389, 0.732, 0.4268, 0.7433, 0.3846, 0.6803, 0.3799, 0.6733, 0.3951, 0.6666, 0.3967, 0.6749, 0.3846, 0.6803, 0.375, 0.6894, 0.3679, 0.6847, 0.3799, 0.6733, 0.6218, 0.727, 0.6288, 0.7317, 0.6174, 0.7437, 0.6127, 0.7367, 0.6218, 0.727, 0.6272, 0.715, 0.6356, 0.7166, 0.6288, 0.7317, 0.5656, 0.6896, 0.5586, 0.6849, 0.57, 0.6729, 0.5747, 0.68, 0.5656, 0.6896, 0.5602, 0.7017, 0.5518, 0.7, 0.5586, 0.6849, 0.465, 0.7978, 0.465, 0.811, 0.4567, 0.8129, 0.4567, 0.7964, 0.465, 0.7978, 0.4567, 0.7964, 0.4622, 0.7808, 0.4694, 0.7853, 0.4705, 0.7271, 0.4796, 0.7367, 0.4748, 0.7437, 0.4634, 0.7317, 0.4705, 0.7271, 0.4634, 0.7317, 0.4567, 0.7166, 0.465, 0.715, 0.5267, 0.6898, 0.5175, 0.68, 0.5223, 0.6729, 0.5338, 0.6852, 0.5267, 0.6898, 0.5338, 0.6852, 0.5404, 0.7, 0.5321, 0.7017, 0.5316, 0.8091, 0.5316, 0.7959, 0.5399, 0.794, 0.5399, 0.8105, 0.5316, 0.8091, 0.5399, 0.8105, 0.5344, 0.8261, 0.5272, 0.8216, 0.05083, 0.9277, 0.03977, 0.9198, 0.03989, 0.8812, 0.05097, 0.8811, 0.1878, 0.8699, 0.1878, 0.9165, 0.1767, 0.9165, 0.1768, 0.8597, 0.6479, 0.8889, 0.659, 0.8817, 0.6591, 0.9281, 0.6471, 0.9273, 0.1395, 0.8699, 0.1506, 0.8597, 0.1506, 0.9165, 0.1395, 0.9164, 0.1506, 0.8597, 0.1637, 0.8483, 0.1637, 0.9165, 0.1506, 0.9165, 0.1637, 0.8483, 0.1768, 0.8597, 0.1767, 0.9165, 0.1637, 0.9165, 0.0169, 0.9198, 0.005837, 0.9277, 0.005694, 0.8811, 0.01678, 0.8812, 0.7578, 0.8681, 0.7688, 0.8579, 0.7689, 0.9147, 0.7578, 0.9147, 0.7688, 0.8579, 0.7819, 0.8466, 0.7819, 0.9147, 0.7689, 0.9147, 0.7819, 0.8466, 0.795, 0.8579, 0.795, 0.9147, 0.7819, 0.9147, 0.795, 0.8579, 0.8061, 0.8681, 0.8061, 0.9147, 0.795, 0.9147, 0.6929, 0.8817, 0.7049, 0.8889, 0.7048, 0.9273, 0.6937, 0.9281, 0.9384, 0.02377, 0.9268, 0.131, 0.9269, 0.07417, 0.9269, 0.03555, 0.9384, 0.02377, 0.9269, 0.07417, 0.9265, 0.4149, 0.938, 0.4653, 0.9381, 0.5221, 0.938, 0.4267, 0.938, 0.4653, 0.9265, 0.4149, 0.9612, 0.02376, 0.9498, 0.131, 0.9498, 0.07418, 0.9498, 0.03557, 0.9612, 0.02376, 0.9498, 0.07418, 0.9616, 0.4267, 0.9615, 0.4653, 0.9501, 0.4149, 0.9501, 0.4149, 0.9615, 0.4653, 0.9615, 0.5221, 0.9612, 0.7947, 0.9498, 0.7947, 0.9613, 0.7493, 0.9498, 0.7947, 0.9613, 0.6925, 0.9613, 0.7493, 0.9501, 0.4035, 0.9501, 0.3581, 0.9616, 0.4035, 0.9616, 0.4035, 0.9501, 0.3581, 0.95, 0.3013, 0.9265, 0.4035, 0.9266, 0.3581, 0.938, 0.4035, 0.938, 0.4035, 0.9266, 0.3581, 0.9266, 0.3013, 0.9384, 0.7947, 0.9269, 0.7947, 0.9383, 0.7492, 0.9269, 0.7947, 0.9383, 0.6924, 0.9383, 0.7492, 0.9384, 0.02377, 0.938, 0.4035, 0.9266, 0.3013, 0.9268, 0.131, 0.9501, 0.4149, 0.9615, 0.5221, 0.9613, 0.6925, 0.9498, 0.7947, 0.9265, 0.4149, 0.9381, 0.5221, 0.9383, 0.6924, 0.9269, 0.7947, 0.9612, 0.02376, 0.9616, 0.4035, 0.95, 0.3013, 0.9498, 0.131, 0.4568, 0.9134, 0.4567, 0.8569, 0.4697, 0.8571, 0.4699, 0.9136, 0.483, 0.9133, 0.4699, 0.9136, 0.4697, 0.8571, 0.4828, 0.8568, 0.3882, 0.8528, 0.3884, 0.9096, 0.3753, 0.9096, 0.3751, 0.8528, 0.362, 0.8529, 0.3751, 0.8528, 0.3753, 0.9096, 0.3622, 0.9097, 0.7173, 0.8467, 0.7306, 0.8466, 0.7306, 0.9034, 0.7175, 0.9034, 0.7435, 0.8466, 0.7436, 0.9034, 0.7306, 0.9034, 0.7306, 0.8466, 0.5398, 0.9134, 0.5267, 0.9136, 0.5269, 0.8571, 0.5399, 0.8569, 0.5136, 0.9133, 0.5138, 0.8568, 0.5269, 0.8571, 0.5267, 0.9136, 0.8727, 0.8587, 0.8157, 0.8586, 0.8156, 0.8433, 0.8726, 0.8434, 0.8727, 0.8587, 0.8727, 0.875, 0.8157, 0.8749, 0.8157, 0.8586, 0.2704, 0.8666, 0.2135, 0.8668, 0.2132, 0.853, 0.2702, 0.8528, 0.8727, 0.875, 0.8726, 0.8913, 0.8157, 0.8912, 0.8157, 0.8749, 0.8726, 0.8913, 0.8725, 0.9061, 0.8156, 0.906, 0.8157, 0.8912, 0.6462, 0.7266, 0.6464, 0.7117, 0.703, 0.7115, 0.7029, 0.7264, 0.6464, 0.7117, 0.6463, 0.6961, 0.7029, 0.6959, 0.703, 0.7115, 0.6463, 0.6798, 0.6462, 0.6647, 0.7029, 0.6646, 0.7029, 0.6796, 0.6463, 0.6798, 0.7029, 0.6796, 0.7029, 0.6959, 0.6463, 0.6961, 0.2927, 0.9027, 0.2928, 0.8882, 0.3497, 0.8882, 0.3497, 0.9027, 0.2928, 0.8882, 0.2928, 0.8719, 0.3497, 0.8718, 0.3497, 0.8882, 0.2928, 0.8719, 0.2927, 0.8556, 0.3497, 0.8556, 0.3497, 0.8718, 0.2927, 0.8556, 0.2928, 0.8403, 0.3497, 0.8402, 0.3497, 0.8556, 0.2701, 0.8044, 0.2701, 0.8202, 0.2131, 0.8204, 0.2132, 0.8045, 0.2701, 0.8202, 0.2701, 0.8365, 0.2131, 0.8367, 0.2131, 0.8204, 0.2702, 0.8528, 0.2132, 0.853, 0.2131, 0.8367, 0.2701, 0.8365, 0.8551, 0.5971, 0.7982, 0.5973, 0.7982, 0.5816, 0.8551, 0.5814, 0.6216, 0.8435, 0.6218, 0.8593, 0.5648, 0.8592, 0.5647, 0.8434, 0.8551, 0.5814, 0.7982, 0.5816, 0.7982, 0.5658, 0.8552, 0.5656, 0.8552, 0.5493, 0.7982, 0.5495, 0.7982, 0.5346, 0.8551, 0.5344, 0.8552, 0.5493, 0.8552, 0.5656, 0.7982, 0.5658, 0.7982, 0.5495, 0.6463, 0.8083, 0.7032, 0.8083, 0.7032, 0.8246, 0.6463, 0.8246, 0.6463, 0.8246, 0.7032, 0.8246, 0.7032, 0.8409, 0.6463, 0.8409, 0.6463, 0.8409, 0.7032, 0.8409, 0.7033, 0.8555, 0.6464, 0.8556, 0.6464, 0.8556, 0.7033, 0.8555, 0.7033, 0.871, 0.6463, 0.8711, 0.7034, 0.799, 0.6468, 0.7988, 0.6469, 0.7846, 0.7036, 0.7847, 0.7036, 0.7847, 0.6469, 0.7846, 0.647, 0.7684, 0.7036, 0.7683, 0.7037, 0.7524, 0.6471, 0.7522, 0.647, 0.7369, 0.7037, 0.737, 0.7037, 0.7524, 0.7036, 0.7683, 0.647, 0.7684, 0.6471, 0.7522, 0.6217, 0.9057, 0.5648, 0.9057, 0.5648, 0.8918, 0.6217, 0.8919, 0.6217, 0.8919, 0.5648, 0.8918, 0.5648, 0.8755, 0.6218, 0.8756, 0.6218, 0.8756, 0.5648, 0.8755, 0.5648, 0.8592, 0.6218, 0.8593, 0.4049, 0.7769, 0.4141, 0.7787, 0.4049, 0.8007, 0.4141, 0.7787, 0.4218, 0.7839, 0.4049, 0.8007, 0.4218, 0.7839, 0.427, 0.7916, 0.4049, 0.8007, 0.427, 0.7916, 0.4288, 0.8007, 0.4049, 0.8007, 0.4288, 0.8007, 0.4284, 0.8057, 0.4049, 0.8007, 0.4099, 0.8242, 0.4049, 0.8246, 0.4049, 0.8007, 0.4049, 0.8246, 0.3958, 0.8228, 0.4049, 0.8007, 0.3958, 0.8228, 0.388, 0.8176, 0.4049, 0.8007, 0.388, 0.8176, 0.3828, 0.8099, 0.4049, 0.8007, 0.3828, 0.8099, 0.381, 0.8007, 0.4049, 0.8007, 0.381, 0.8007, 0.3814, 0.7958, 0.4049, 0.8007, 0.4, 0.7773, 0.4049, 0.7769, 0.4049, 0.8007, 0.4099, 0.8242, 0.4049, 0.8007, 0.4284, 0.8057, 0.4, 0.7773, 0.4049, 0.8007, 0.3814, 0.7958, 0.418, 0.8322, 0.4099, 0.8242, 0.4284, 0.8057, 0.4365, 0.8138, 0.3734, 0.7877, 0.3919, 0.7693, 0.4, 0.7773, 0.3814, 0.7958, 0.4453, 0.8145, 0.4187, 0.841, 0.418, 0.8322, 0.4365, 0.8138, 0.3921, 0.7615, 0.3919, 0.7693, 0.3734, 0.7877, 0.3656, 0.788, 0.4453, 0.8145, 0.4391, 0.8007, 0.4453, 0.788, 0.4453, 0.8145, 0.4365, 0.8138, 0.4391, 0.8007, 0.4453, 0.788, 0.4291, 0.7766, 0.4187, 0.7615, 0.4453, 0.788, 0.4391, 0.8007, 0.4365, 0.7877, 0.4453, 0.788, 0.4365, 0.7877, 0.4291, 0.7766, 0.4187, 0.7615, 0.4049, 0.7667, 0.3921, 0.7615, 0.4187, 0.7615, 0.418, 0.7693, 0.4049, 0.7667, 0.4187, 0.7615, 0.4291, 0.7766, 0.418, 0.7693, 0.3921, 0.7615, 0.4049, 0.7667, 0.3919, 0.7693, 0.4187, 0.841, 0.3921, 0.841, 0.4049, 0.8348, 0.4187, 0.841, 0.4049, 0.8348, 0.418, 0.8322, 0.3921, 0.841, 0.3656, 0.8145, 0.3808, 0.8248, 0.3921, 0.841, 0.3808, 0.8248, 0.3919, 0.8322, 0.3921, 0.841, 0.3919, 0.8322, 0.4049, 0.8348, 0.3656, 0.8145, 0.3656, 0.788, 0.3708, 0.8007, 0.3656, 0.8145, 0.3708, 0.8007, 0.3734, 0.8138, 0.3656, 0.8145, 0.3734, 0.8138, 0.3808, 0.8248, 0.3656, 0.788, 0.3734, 0.7877, 0.3708, 0.8007, 0.8627, 0.6306, 0.8628, 0.7335, 0.8457, 0.6544, 0.8403, 0.8338, 0.8289, 0.8068, 0.8628, 0.7335, 0.8175, 0.7285, 0.8243, 0.7035, 0.8628, 0.7335, 0.8175, 0.7285, 0.8628, 0.7335, 0.8187, 0.7543, 0.8333, 0.6788, 0.8457, 0.6544, 0.8628, 0.7335, 0.8333, 0.6788, 0.8628, 0.7335, 0.8243, 0.7035, 0.8221, 0.7804, 0.8628, 0.7335, 0.8289, 0.8068, 0.8221, 0.7804, 0.8187, 0.7543, 0.8628, 0.7335, 0.005832, 0.6666, 0.02278, 0.6904, 0.005694, 0.7695, 0.02823, 0.8698, 0.005694, 0.7695, 0.03957, 0.8428, 0.05097, 0.7645, 0.005694, 0.7695, 0.04421, 0.7395, 0.05097, 0.7645, 0.04981, 0.7903, 0.005694, 0.7695, 0.03519, 0.7148, 0.005694, 0.7695, 0.02278, 0.6904, 0.03519, 0.7148, 0.04421, 0.7395, 0.005694, 0.7695, 0.04639, 0.8164, 0.03957, 0.8428, 0.005694, 0.7695, 0.04639, 0.8164, 0.005694, 0.7695, 0.04981, 0.7903, 0.7909, 0.8379, 0.7145, 0.8379, 0.7254, 0.8273, 0.7817, 0.8273, 0.7145, 0.7328, 0.7909, 0.7328, 0.7817, 0.7478, 0.7254, 0.7479, 0.7145, 0.6258, 0.7909, 0.6258, 0.7817, 0.6337, 0.7254, 0.6337, 0.7909, 0.7328, 0.7145, 0.7328, 0.7254, 0.7173, 0.7817, 0.7173, 0.7909, 0.8379, 0.7817, 0.8273, 0.7817, 0.7478, 0.7909, 0.7328, 0.7909, 0.6258, 0.7909, 0.7328, 0.7817, 0.7173, 0.7817, 0.6337, 0.7145, 0.6258, 0.7254, 0.6337, 0.7254, 0.7173, 0.7145, 0.7328, 0.7145, 0.8379, 0.7145, 0.7328, 0.7254, 0.7479, 0.7254, 0.8273, 0.7817, 0.6337, 0.7817, 0.7173, 0.7254, 0.7173, 0.7254, 0.6337, 0.7817, 0.8273, 0.7254, 0.8273, 0.7254, 0.7479, 0.7817, 0.7478, 0.05122, 0.005679, 0.07011, 0.00603, 0.02039, 0.08044])
me_marksman.materials.append(mat_material_001)
me_marksman.materials.append(mat_material_marksman_texture)
me_marksman.use_remesh_preserve_volume = False
me_marksman.use_remesh_preserve_attributes = False
me_marksman.use_mirror_vertex_groups = False
me_marksman.update()

# ---- objects
ob_marksman = bpy.data.objects.new('marksman', me_marksman)
ob_camera = bpy.data.objects.new('Camera', cam_camera)

# ---- transforms, parenting, visibility, modifiers, constraints
ob_marksman.location = (0.0, 0.0, 0.0)
ob_marksman.rotation_euler = (1.571, -0.0, 0.0)
ob_marksman.lineart.crease_threshold = 0.0
ob_camera.location = (7.481, -6.508, 5.344)
ob_camera.rotation_euler = (1.109, 0.01082, 0.8149)
ob_camera.lock_rotations_4d = False
ob_camera.empty_display_type = 'ARROWS'
ob_camera.color = (0.0, 0.0, 0.0, 0.0)
ob_camera.display_type = 'WIRE'
ob_camera.lineart.crease_threshold = 0.0

# ---- collection membership
col_collection_1.objects.link(ob_marksman)
col_collection_1.objects.link(ob_camera)

# ---- scene / render settings (as saved in the file)
scene.camera = ob_camera
scene.frame_start = 1; scene.frame_end = 250; scene.frame_set(2)
scene.render.engine = 'BLENDER_EEVEE_NEXT'
scene.render.resolution_percentage = 50
scene.render.dither_intensity = 0.0
scene.cycles.use_denoising = False
scene.cycles.samples = 10
scene.cycles.sampling_pattern = 'TABULATED_SOBOL'
scene.cycles.light_sampling_threshold = 0.0
scene.cycles.use_adaptive_sampling = False
scene.cycles.use_light_tree = False
scene.cycles.blur_glossy = 0.0
scene.cycles.pixel_filter_type = 'GAUSSIAN'
scene.cycles.sample_clamp_indirect = 0.0
scene.view_settings.view_transform = 'Standard'
bpy.context.view_layer.update()

# ---- added for rendering (the .blend has no usable light): sun
light_auto_sun = bpy.data.lights.new('AutoSun', 'SUN')
light_auto_sun.energy = 3.0
light_auto_sun.angle = 0.0523599
ob_auto_sun = bpy.data.objects.new('AutoSun', light_auto_sun)
scene.collection.objects.link(ob_auto_sun)
ob_auto_sun.rotation_euler = (0.872665, 0.174533, 0.523599)
bpy.context.view_layer.update()
